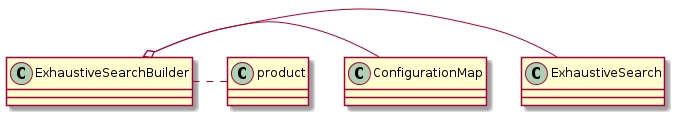

The diagram above was rendered by PlantUML. Its source (embedded in the PNG):
@startuml
ExhaustiveSearchBuilder o- ExhaustiveSearch
ExhaustiveSearchBuilder o- ConfigurationMap
ExhaustiveSearchBuilder.product

@enduml